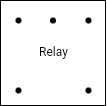

The diagram above was exported from draw.io. Its source (the exported page's mxGraphModel, read from the mxfile embedded in the PNG):
<mxGraphModel dx="282" dy="438" grid="1" gridSize="10" guides="1" tooltips="1" connect="1" arrows="1" fold="1" page="0" pageScale="1" pageWidth="827" pageHeight="1169" math="0" shadow="0">
  <root>
    <mxCell id="0" />
    <mxCell id="1" parent="0" />
    <mxCell id="wpG_v_vqrhti5FMt_2IV-1" value="" style="whiteSpace=wrap;html=1;aspect=fixed;movable=0;resizable=0;rotatable=0;deletable=0;editable=0;locked=1;connectable=0;labelBackgroundColor=none;" vertex="1" parent="1">
      <mxGeometry x="242" width="105" height="105" as="geometry" />
    </mxCell>
    <mxCell id="wpG_v_vqrhti5FMt_2IV-2" value="" style="shape=waypoint;sketch=0;fillStyle=solid;size=6;pointerEvents=1;points=[];fillColor=none;resizable=0;rotatable=0;perimeter=centerPerimeter;snapToPoint=1;movable=0;deletable=0;editable=0;locked=1;connectable=0;labelBackgroundColor=none;" vertex="1" parent="1">
      <mxGeometry x="320" y="10" width="20" height="20" as="geometry" />
    </mxCell>
    <mxCell id="wpG_v_vqrhti5FMt_2IV-3" value="" style="shape=waypoint;sketch=0;fillStyle=solid;size=6;pointerEvents=1;points=[];fillColor=none;resizable=0;rotatable=0;perimeter=centerPerimeter;snapToPoint=1;movable=0;deletable=0;editable=0;locked=1;connectable=0;labelBackgroundColor=none;" vertex="1" parent="1">
      <mxGeometry x="250" y="10" width="20" height="20" as="geometry" />
    </mxCell>
    <mxCell id="wpG_v_vqrhti5FMt_2IV-5" value="" style="shape=waypoint;sketch=0;size=6;pointerEvents=1;points=[];fillColor=none;resizable=0;rotatable=0;perimeter=centerPerimeter;snapToPoint=1;movable=0;deletable=0;editable=0;locked=1;connectable=0;labelBackgroundColor=none;" vertex="1" parent="1">
      <mxGeometry x="250" y="80" width="20" height="20" as="geometry" />
    </mxCell>
    <mxCell id="wpG_v_vqrhti5FMt_2IV-6" value="" style="shape=waypoint;sketch=0;size=6;pointerEvents=1;points=[];fillColor=none;resizable=0;rotatable=0;perimeter=centerPerimeter;snapToPoint=1;movable=0;deletable=0;editable=0;locked=1;connectable=0;labelBackgroundColor=none;" vertex="1" parent="1">
      <mxGeometry x="320" y="80" width="20" height="20" as="geometry" />
    </mxCell>
    <mxCell id="wpG_v_vqrhti5FMt_2IV-12" value="&lt;font style=&quot;font-size: 12px;&quot;&gt;Relay&lt;/font&gt;" style="text;html=1;align=center;verticalAlign=middle;resizable=0;points=[];autosize=1;strokeColor=none;fillColor=none;rotation=0;" vertex="1" parent="1">
      <mxGeometry x="270" y="37.5" width="50" height="30" as="geometry" />
    </mxCell>
    <mxCell id="wpG_v_vqrhti5FMt_2IV-7" value="" style="shape=waypoint;sketch=0;size=6;pointerEvents=1;points=[];fillColor=none;resizable=0;rotatable=0;perimeter=centerPerimeter;snapToPoint=1;movable=0;deletable=0;editable=0;locked=1;connectable=0;labelBackgroundColor=none;" vertex="1" parent="1">
      <mxGeometry x="284.5" y="10" width="20" height="20" as="geometry" />
    </mxCell>
  </root>
</mxGraphModel>